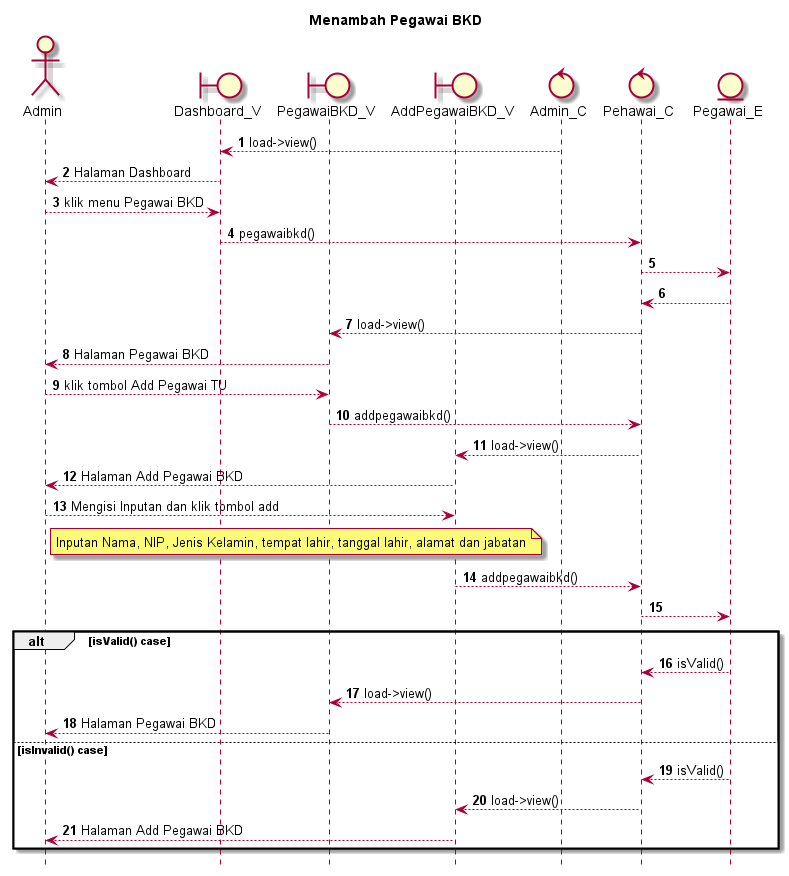

The diagram above was rendered by PlantUML. Its source (embedded in the PNG):
@startuml

autonumber
hide footbox
title Menambah Pegawai BKD

Actor Admin
boundary Dashboard_V
boundary PegawaiBKD_V
boundary AddPegawaiBKD_V
control Admin_C
control Pehawai_C
Entity Pegawai_E

Admin_C --> Dashboard_V: load->view()
Dashboard_V --> Admin: Halaman Dashboard
Admin --> Dashboard_V: klik menu Pegawai BKD
Dashboard_V --> Pehawai_C: pegawaibkd()
Pehawai_C --> Pegawai_E:
    
    Pegawai_E --> Pehawai_C:
    Pehawai_C --> PegawaiBKD_V: load->view()
    PegawaiBKD_V --> Admin: Halaman Pegawai BKD

Admin --> PegawaiBKD_V: klik tombol Add Pegawai TU
PegawaiBKD_V --> Pehawai_C: addpegawaibkd()
Pehawai_C --> AddPegawaiBKD_V: load->view()
AddPegawaiBKD_V --> Admin: Halaman Add Pegawai BKD

Admin --> AddPegawaiBKD_V: Mengisi Inputan dan klik tombol add
    note right of Admin
        Inputan Nama, NIP, Jenis Kelamin, tempat lahir, tanggal lahir, alamat dan jabatan
            end note
AddPegawaiBKD_V --> Pehawai_C: addpegawaibkd()
Pehawai_C --> Pegawai_E:

alt isValid() case
    
    Pegawai_E --> Pehawai_C: isValid()
    Pehawai_C --> PegawaiBKD_V: load->view()
    PegawaiBKD_V --> Admin: Halaman Pegawai BKD

else isInvalid() case
    
    Pegawai_E --> Pehawai_C: isValid()
    Pehawai_C --> AddPegawaiBKD_V: load->view()
    AddPegawaiBKD_V --> Admin: Halaman Add Pegawai BKD

end
@enduml